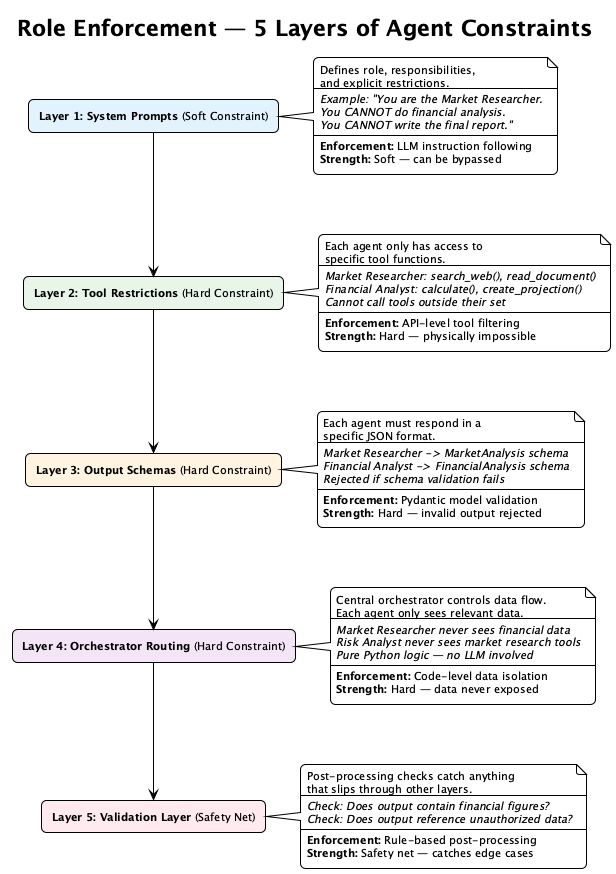

The diagram above was rendered by PlantUML. Its source (embedded in the PNG):
@startuml constraint_enforcement
!theme plain
skinparam backgroundColor #FEFEFE
skinparam defaultFontName "Segoe UI"
skinparam defaultFontSize 11
skinparam shadowing false
skinparam roundCorner 10

title **Role Enforcement — 5 Layers of Agent Constraints**

rectangle "**Layer 1: System Prompts** (Soft Constraint)" as L1 #E3F2FD
rectangle "**Layer 2: Tool Restrictions** (Hard Constraint)" as L2 #E8F5E9
rectangle "**Layer 3: Output Schemas** (Hard Constraint)" as L3 #FFF3E0
rectangle "**Layer 4: Orchestrator Routing** (Hard Constraint)" as L4 #F3E5F5
rectangle "**Layer 5: Validation Layer** (Safety Net)" as L5 #FFEBEE

L1 -down-> L2
L2 -down-> L3
L3 -down-> L4
L4 -down-> L5

note right of L1
  Defines role, responsibilities,
  and explicit restrictions.
  ----
  //Example: "You are the Market Researcher.//
  //You CANNOT do financial analysis.//
  //You CANNOT write the final report."//
  ----
  **Enforcement:** LLM instruction following
  **Strength:** Soft — can be bypassed
end note

note right of L2
  Each agent only has access to
  specific tool functions.
  ----
  //Market Researcher: search_web(), read_document()//
  //Financial Analyst: calculate(), create_projection()//
  //Cannot call tools outside their set//
  ----
  **Enforcement:** API-level tool filtering
  **Strength:** Hard — physically impossible
end note

note right of L3
  Each agent must respond in a
  specific JSON format.
  ----
  //Market Researcher -> MarketAnalysis schema//
  //Financial Analyst -> FinancialAnalysis schema//
  //Rejected if schema validation fails//
  ----
  **Enforcement:** Pydantic model validation
  **Strength:** Hard — invalid output rejected
end note

note right of L4
  Central orchestrator controls data flow.
  Each agent only sees relevant data.
  ----
  //Market Researcher never sees financial data//
  //Risk Analyst never sees market research tools//
  //Pure Python logic — no LLM involved//
  ----
  **Enforcement:** Code-level data isolation
  **Strength:** Hard — data never exposed
end note

note right of L5
  Post-processing checks catch anything
  that slips through other layers.
  ----
  //Check: Does output contain financial figures?//
  //Check: Does output reference unauthorized data?//
  ----
  **Enforcement:** Rule-based post-processing
  **Strength:** Safety net — catches edge cases
end note

@enduml